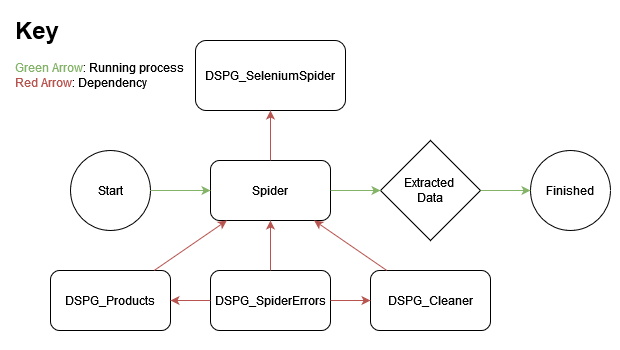

The diagram above was exported from draw.io. Its source (the exported page's mxGraphModel, read from the mxfile embedded in the PNG):
<mxGraphModel dx="714" dy="474" grid="1" gridSize="10" guides="1" tooltips="1" connect="1" arrows="1" fold="1" page="1" pageScale="1" pageWidth="850" pageHeight="1100" math="0" shadow="0">
  <root>
    <mxCell id="0" />
    <mxCell id="1" parent="0" />
    <mxCell id="wB5RSXj9ZQxIDri7vU_6-36" value="" style="rounded=0;whiteSpace=wrap;html=1;strokeColor=none;" vertex="1" parent="1">
      <mxGeometry x="10" y="260" width="620" height="340" as="geometry" />
    </mxCell>
    <mxCell id="wB5RSXj9ZQxIDri7vU_6-2" value="Spider" style="rounded=1;whiteSpace=wrap;html=1;" vertex="1" parent="1">
      <mxGeometry x="220" y="410" width="120" height="60" as="geometry" />
    </mxCell>
    <mxCell id="wB5RSXj9ZQxIDri7vU_6-4" value="DSPG_SeleniumSpider" style="rounded=1;whiteSpace=wrap;html=1;" vertex="1" parent="1">
      <mxGeometry x="205" y="290" width="150" height="70" as="geometry" />
    </mxCell>
    <mxCell id="wB5RSXj9ZQxIDri7vU_6-5" value="DSPG_Cleaner" style="rounded=1;whiteSpace=wrap;html=1;" vertex="1" parent="1">
      <mxGeometry x="380" y="520" width="120" height="60" as="geometry" />
    </mxCell>
    <mxCell id="wB5RSXj9ZQxIDri7vU_6-8" value="DSPG_Products" style="rounded=1;whiteSpace=wrap;html=1;" vertex="1" parent="1">
      <mxGeometry x="60" y="520" width="120" height="60" as="geometry" />
    </mxCell>
    <mxCell id="wB5RSXj9ZQxIDri7vU_6-9" value="DSPG_SpiderErrors" style="rounded=1;whiteSpace=wrap;html=1;" vertex="1" parent="1">
      <mxGeometry x="220" y="520" width="120" height="60" as="geometry" />
    </mxCell>
    <mxCell id="wB5RSXj9ZQxIDri7vU_6-12" value="Start" style="ellipse;whiteSpace=wrap;html=1;aspect=fixed;" vertex="1" parent="1">
      <mxGeometry x="80" y="400" width="80" height="80" as="geometry" />
    </mxCell>
    <mxCell id="wB5RSXj9ZQxIDri7vU_6-15" value="" style="endArrow=classic;html=1;rounded=0;fillColor=#f8cecc;strokeColor=#b85450;" edge="1" parent="1" source="wB5RSXj9ZQxIDri7vU_6-2" target="wB5RSXj9ZQxIDri7vU_6-4">
      <mxGeometry width="50" height="50" relative="1" as="geometry">
        <mxPoint x="250" y="340" as="sourcePoint" />
        <mxPoint x="300" y="290" as="targetPoint" />
      </mxGeometry>
    </mxCell>
    <mxCell id="wB5RSXj9ZQxIDri7vU_6-16" value="" style="endArrow=classic;html=1;rounded=0;fillColor=#f8cecc;strokeColor=#B85450;" edge="1" parent="1" source="wB5RSXj9ZQxIDri7vU_6-8" target="wB5RSXj9ZQxIDri7vU_6-2">
      <mxGeometry width="50" height="50" relative="1" as="geometry">
        <mxPoint x="250" y="410" as="sourcePoint" />
        <mxPoint x="300" y="360" as="targetPoint" />
      </mxGeometry>
    </mxCell>
    <mxCell id="wB5RSXj9ZQxIDri7vU_6-19" value="" style="endArrow=classic;html=1;rounded=0;fillColor=#f8cecc;strokeColor=#b85450;" edge="1" parent="1" source="wB5RSXj9ZQxIDri7vU_6-5" target="wB5RSXj9ZQxIDri7vU_6-2">
      <mxGeometry width="50" height="50" relative="1" as="geometry">
        <mxPoint x="530" y="460" as="sourcePoint" />
        <mxPoint x="580" y="410" as="targetPoint" />
      </mxGeometry>
    </mxCell>
    <mxCell id="wB5RSXj9ZQxIDri7vU_6-20" value="" style="endArrow=classic;html=1;rounded=0;fillColor=#f8cecc;strokeColor=#b85450;" edge="1" parent="1" source="wB5RSXj9ZQxIDri7vU_6-9" target="wB5RSXj9ZQxIDri7vU_6-2">
      <mxGeometry width="50" height="50" relative="1" as="geometry">
        <mxPoint x="290" y="430" as="sourcePoint" />
        <mxPoint x="340" y="380" as="targetPoint" />
      </mxGeometry>
    </mxCell>
    <mxCell id="wB5RSXj9ZQxIDri7vU_6-23" value="&lt;div&gt;Extracted&amp;nbsp;&lt;/div&gt;&lt;div&gt;Data&lt;/div&gt;" style="rhombus;whiteSpace=wrap;html=1;" vertex="1" parent="1">
      <mxGeometry x="390" y="390" width="100" height="100" as="geometry" />
    </mxCell>
    <mxCell id="wB5RSXj9ZQxIDri7vU_6-24" value="" style="endArrow=classic;html=1;rounded=0;fillColor=#d5e8d4;strokeColor=#82b366;" edge="1" parent="1" source="wB5RSXj9ZQxIDri7vU_6-12" target="wB5RSXj9ZQxIDri7vU_6-2">
      <mxGeometry width="50" height="50" relative="1" as="geometry">
        <mxPoint x="230" y="470" as="sourcePoint" />
        <mxPoint x="280" y="420" as="targetPoint" />
      </mxGeometry>
    </mxCell>
    <mxCell id="wB5RSXj9ZQxIDri7vU_6-25" value="" style="endArrow=classic;html=1;rounded=0;fillColor=#d5e8d4;strokeColor=#82b366;" edge="1" parent="1" source="wB5RSXj9ZQxIDri7vU_6-2" target="wB5RSXj9ZQxIDri7vU_6-23">
      <mxGeometry width="50" height="50" relative="1" as="geometry">
        <mxPoint x="490" y="470" as="sourcePoint" />
        <mxPoint x="540" y="420" as="targetPoint" />
      </mxGeometry>
    </mxCell>
    <mxCell id="wB5RSXj9ZQxIDri7vU_6-29" value="Finished" style="ellipse;whiteSpace=wrap;html=1;aspect=fixed;" vertex="1" parent="1">
      <mxGeometry x="540" y="400" width="80" height="80" as="geometry" />
    </mxCell>
    <mxCell id="wB5RSXj9ZQxIDri7vU_6-30" value="" style="endArrow=classic;html=1;rounded=0;fillColor=#d5e8d4;strokeColor=#82b366;" edge="1" parent="1" source="wB5RSXj9ZQxIDri7vU_6-23" target="wB5RSXj9ZQxIDri7vU_6-29">
      <mxGeometry width="50" height="50" relative="1" as="geometry">
        <mxPoint x="320" y="470" as="sourcePoint" />
        <mxPoint x="370" y="420" as="targetPoint" />
      </mxGeometry>
    </mxCell>
    <mxCell id="wB5RSXj9ZQxIDri7vU_6-35" value="&lt;h1&gt;Key&lt;br&gt;&lt;/h1&gt;&lt;div&gt;&lt;font color=&quot;#82b366&quot;&gt;Green Arrow&lt;/font&gt;: Running process&lt;/div&gt;&lt;div&gt;&lt;font color=&quot;#b85450&quot;&gt;Red Arrow&lt;/font&gt;: Dependency&amp;nbsp; &lt;br&gt;&lt;/div&gt;" style="text;html=1;strokeColor=none;fillColor=none;spacing=5;spacingTop=-20;whiteSpace=wrap;overflow=hidden;rounded=0;" vertex="1" parent="1">
      <mxGeometry x="20" y="260" width="190" height="120" as="geometry" />
    </mxCell>
    <mxCell id="wB5RSXj9ZQxIDri7vU_6-37" value="" style="endArrow=classic;html=1;rounded=0;fillColor=#f8cecc;strokeColor=#b85450;" edge="1" parent="1" source="wB5RSXj9ZQxIDri7vU_6-9" target="wB5RSXj9ZQxIDri7vU_6-5">
      <mxGeometry width="50" height="50" relative="1" as="geometry">
        <mxPoint x="399" y="530" as="sourcePoint" />
        <mxPoint x="331" y="480" as="targetPoint" />
      </mxGeometry>
    </mxCell>
    <mxCell id="wB5RSXj9ZQxIDri7vU_6-38" value="" style="endArrow=classic;html=1;rounded=0;fillColor=#f8cecc;strokeColor=#b85450;" edge="1" parent="1" source="wB5RSXj9ZQxIDri7vU_6-9" target="wB5RSXj9ZQxIDri7vU_6-8">
      <mxGeometry width="50" height="50" relative="1" as="geometry">
        <mxPoint x="350" y="560" as="sourcePoint" />
        <mxPoint x="390" y="560" as="targetPoint" />
      </mxGeometry>
    </mxCell>
  </root>
</mxGraphModel>